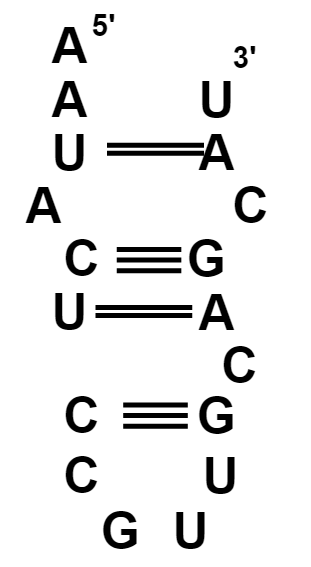

The diagram above was exported from draw.io. Its source (the exported page's mxGraphModel, read from the mxfile embedded in the PNG):
<mxGraphModel dx="1112" dy="1036" grid="1" gridSize="10" guides="1" tooltips="1" connect="1" arrows="1" fold="1" page="1" pageScale="1" pageWidth="827" pageHeight="1169" math="0" shadow="0">
  <root>
    <mxCell id="0" />
    <mxCell id="1" parent="0" />
    <mxCell id="oNPHJeb7Z-uN8KnF287k-26" value="" style="group;rotation=0;" parent="1" vertex="1" connectable="0">
      <mxGeometry x="270" y="75" width="310" height="510.00084745762706" as="geometry" />
    </mxCell>
    <mxCell id="oNPHJeb7Z-uN8KnF287k-1" value="&lt;b&gt;&lt;font style=&quot;font-size: 50px;&quot;&gt;A&lt;/font&gt;&lt;/b&gt;" style="text;html=1;align=center;verticalAlign=middle;resizable=0;points=[];autosize=1;strokeColor=none;fillColor=none;rotation=0;" parent="oNPHJeb7Z-uN8KnF287k-26" vertex="1">
      <mxGeometry x="38.75" y="10.372881355932202" width="60" height="70" as="geometry" />
    </mxCell>
    <mxCell id="oNPHJeb7Z-uN8KnF287k-2" value="&lt;b&gt;&lt;font style=&quot;font-size: 50px;&quot;&gt;A&lt;/font&gt;&lt;/b&gt;" style="text;html=1;align=center;verticalAlign=middle;resizable=0;points=[];autosize=1;strokeColor=none;fillColor=none;rotation=0;" parent="oNPHJeb7Z-uN8KnF287k-26" vertex="1">
      <mxGeometry x="38.75" y="63.96610169491525" width="60" height="70" as="geometry" />
    </mxCell>
    <mxCell id="oNPHJeb7Z-uN8KnF287k-3" value="&lt;b&gt;&lt;font style=&quot;font-size: 50px;&quot;&gt;U&lt;/font&gt;&lt;/b&gt;" style="text;html=1;align=center;verticalAlign=middle;resizable=0;points=[];autosize=1;strokeColor=none;fillColor=none;rotation=0;" parent="oNPHJeb7Z-uN8KnF287k-26" vertex="1">
      <mxGeometry x="186" y="63.96610169491525" width="60" height="70" as="geometry" />
    </mxCell>
    <mxCell id="oNPHJeb7Z-uN8KnF287k-24" value="&lt;b&gt;&lt;font style=&quot;font-size: 30px;&quot;&gt;5'&lt;/font&gt;&lt;/b&gt;" style="text;html=1;align=center;verticalAlign=middle;resizable=0;points=[];autosize=1;strokeColor=none;fillColor=none;rotation=0;" parent="oNPHJeb7Z-uN8KnF287k-26" vertex="1">
      <mxGeometry x="77.5" width="50" height="50" as="geometry" />
    </mxCell>
    <mxCell id="oNPHJeb7Z-uN8KnF287k-25" value="&lt;b&gt;&lt;font style=&quot;font-size: 30px;&quot;&gt;3'&lt;/font&gt;&lt;/b&gt;" style="text;html=1;align=center;verticalAlign=middle;resizable=0;points=[];autosize=1;strokeColor=none;fillColor=none;rotation=0;" parent="oNPHJeb7Z-uN8KnF287k-26" vertex="1">
      <mxGeometry x="218.9375" y="31.983050847457626" width="50" height="50" as="geometry" />
    </mxCell>
    <mxCell id="vf5-0BFLMe5LCQVjUVg0-2" value="" style="group" vertex="1" connectable="0" parent="oNPHJeb7Z-uN8KnF287k-26">
      <mxGeometry x="12.59375" y="101.13559322033898" width="267.3125" height="408.86525423728807" as="geometry" />
    </mxCell>
    <mxCell id="oNPHJeb7Z-uN8KnF287k-4" value="&lt;b&gt;&lt;font style=&quot;font-size: 50px;&quot;&gt;A&lt;/font&gt;&lt;/b&gt;" style="text;html=1;align=center;verticalAlign=middle;resizable=0;points=[];autosize=1;strokeColor=none;fillColor=none;rotation=0;" parent="vf5-0BFLMe5LCQVjUVg0-2" vertex="1">
      <mxGeometry x="173.40625" y="15.559322033898297" width="60" height="70" as="geometry" />
    </mxCell>
    <mxCell id="oNPHJeb7Z-uN8KnF287k-5" value="&lt;b&gt;&lt;font style=&quot;font-size: 50px;&quot;&gt;U&lt;/font&gt;&lt;/b&gt;" style="text;html=1;align=center;verticalAlign=middle;resizable=0;points=[];autosize=1;strokeColor=none;fillColor=none;rotation=0;" parent="vf5-0BFLMe5LCQVjUVg0-2" vertex="1">
      <mxGeometry x="26.15625" y="15.559322033898297" width="60" height="70" as="geometry" />
    </mxCell>
    <mxCell id="oNPHJeb7Z-uN8KnF287k-6" value="&lt;b&gt;&lt;font style=&quot;font-size: 50px;&quot;&gt;A&lt;/font&gt;&lt;/b&gt;" style="text;html=1;align=center;verticalAlign=middle;resizable=0;points=[];autosize=1;strokeColor=none;fillColor=none;rotation=0;" parent="vf5-0BFLMe5LCQVjUVg0-2" vertex="1">
      <mxGeometry y="69.15254237288134" width="60" height="70" as="geometry" />
    </mxCell>
    <mxCell id="oNPHJeb7Z-uN8KnF287k-7" value="&lt;b&gt;&lt;font style=&quot;font-size: 50px;&quot;&gt;C&lt;/font&gt;&lt;/b&gt;" style="text;html=1;align=center;verticalAlign=middle;resizable=0;points=[];autosize=1;strokeColor=none;fillColor=none;rotation=0;" parent="vf5-0BFLMe5LCQVjUVg0-2" vertex="1">
      <mxGeometry x="207.3125" y="69.15254237288134" width="60" height="70" as="geometry" />
    </mxCell>
    <mxCell id="oNPHJeb7Z-uN8KnF287k-8" value="&lt;span style=&quot;font-size: 50px;&quot;&gt;&lt;b&gt;C&lt;/b&gt;&lt;/span&gt;" style="text;html=1;align=center;verticalAlign=middle;resizable=0;points=[];autosize=1;strokeColor=none;fillColor=none;rotation=0;" parent="vf5-0BFLMe5LCQVjUVg0-2" vertex="1">
      <mxGeometry x="38.75" y="121.88135593220339" width="60" height="70" as="geometry" />
    </mxCell>
    <mxCell id="oNPHJeb7Z-uN8KnF287k-9" value="&lt;span style=&quot;font-size: 50px;&quot;&gt;&lt;b&gt;G&lt;/b&gt;&lt;/span&gt;" style="text;html=1;align=center;verticalAlign=middle;resizable=0;points=[];autosize=1;strokeColor=none;fillColor=none;rotation=0;" parent="vf5-0BFLMe5LCQVjUVg0-2" vertex="1">
      <mxGeometry x="163.66" y="121.88135593220339" width="60" height="70" as="geometry" />
    </mxCell>
    <mxCell id="oNPHJeb7Z-uN8KnF287k-10" value="&lt;span style=&quot;font-size: 50px;&quot;&gt;&lt;b&gt;U&lt;/b&gt;&lt;/span&gt;" style="text;html=1;align=center;verticalAlign=middle;resizable=0;points=[];autosize=1;strokeColor=none;fillColor=none;rotation=0;" parent="vf5-0BFLMe5LCQVjUVg0-2" vertex="1">
      <mxGeometry x="26.15625" y="174.61016949152537" width="60" height="70" as="geometry" />
    </mxCell>
    <mxCell id="oNPHJeb7Z-uN8KnF287k-11" value="&lt;span style=&quot;font-size: 50px;&quot;&gt;&lt;b&gt;A&lt;/b&gt;&lt;/span&gt;" style="text;html=1;align=center;verticalAlign=middle;resizable=0;points=[];autosize=1;strokeColor=none;fillColor=none;rotation=0;" parent="vf5-0BFLMe5LCQVjUVg0-2" vertex="1">
      <mxGeometry x="173.40625" y="175.47457627118644" width="60" height="70" as="geometry" />
    </mxCell>
    <mxCell id="oNPHJeb7Z-uN8KnF287k-13" value="&lt;span style=&quot;font-size: 50px;&quot;&gt;&lt;b&gt;C&lt;/b&gt;&lt;/span&gt;" style="text;html=1;align=center;verticalAlign=middle;resizable=0;points=[];autosize=1;strokeColor=none;fillColor=none;rotation=0;" parent="vf5-0BFLMe5LCQVjUVg0-2" vertex="1">
      <mxGeometry x="196.3425" y="228.86338983050842" width="60" height="70" as="geometry" />
    </mxCell>
    <mxCell id="oNPHJeb7Z-uN8KnF287k-15" value="&lt;span style=&quot;font-size: 50px;&quot;&gt;&lt;b&gt;G&lt;/b&gt;&lt;/span&gt;" style="text;html=1;align=center;verticalAlign=middle;resizable=0;points=[];autosize=1;strokeColor=none;fillColor=none;rotation=0;" parent="vf5-0BFLMe5LCQVjUVg0-2" vertex="1">
      <mxGeometry x="173.40625" y="278.8693220338982" width="60" height="70" as="geometry" />
    </mxCell>
    <mxCell id="oNPHJeb7Z-uN8KnF287k-16" value="&lt;b&gt;&lt;font style=&quot;font-size: 50px;&quot;&gt;U&lt;/font&gt;&lt;/b&gt;" style="text;html=1;align=center;verticalAlign=middle;resizable=0;points=[];autosize=1;strokeColor=none;fillColor=none;rotation=0;" parent="vf5-0BFLMe5LCQVjUVg0-2" vertex="1">
      <mxGeometry x="177.40625" y="338.86525423728807" width="60" height="70" as="geometry" />
    </mxCell>
    <mxCell id="oNPHJeb7Z-uN8KnF287k-19" value="" style="shape=link;html=1;rounded=0;strokeWidth=5;" parent="vf5-0BFLMe5LCQVjUVg0-2" edge="1">
      <mxGeometry width="100" relative="1" as="geometry">
        <mxPoint x="82.4025" y="209.97" as="sourcePoint" />
        <mxPoint x="179.2775" y="209.97" as="targetPoint" />
      </mxGeometry>
    </mxCell>
    <mxCell id="oNPHJeb7Z-uN8KnF287k-20" value="" style="shape=link;html=1;rounded=0;strokeWidth=5;" parent="vf5-0BFLMe5LCQVjUVg0-2" edge="1">
      <mxGeometry width="100" relative="1" as="geometry">
        <mxPoint x="93.96875" y="47.542372881355945" as="sourcePoint" />
        <mxPoint x="190.84375" y="47.542372881355945" as="targetPoint" />
      </mxGeometry>
    </mxCell>
    <mxCell id="oNPHJeb7Z-uN8KnF287k-22" value="" style="verticalLabelPosition=bottom;shadow=0;dashed=0;align=center;html=1;verticalAlign=top;shape=mxgraph.electrical.transmission.3_line_bus;strokeWidth=5;rotation=0;" parent="vf5-0BFLMe5LCQVjUVg0-2" vertex="1">
      <mxGeometry x="103.65625" y="147.81355932203388" width="64.58333333333333" height="21.25" as="geometry" />
    </mxCell>
    <mxCell id="vf5-0BFLMe5LCQVjUVg0-1" value="" style="verticalLabelPosition=bottom;shadow=0;dashed=0;align=center;html=1;verticalAlign=top;shape=mxgraph.electrical.transmission.3_line_bus;strokeWidth=5;rotation=0;" vertex="1" parent="vf5-0BFLMe5LCQVjUVg0-2">
      <mxGeometry x="110.11625000000001" y="303.2435593220339" width="64.58333333333333" height="21.25" as="geometry" />
    </mxCell>
    <mxCell id="oNPHJeb7Z-uN8KnF287k-14" value="&lt;span style=&quot;font-size: 50px;&quot;&gt;&lt;b&gt;C&lt;/b&gt;&lt;/span&gt;" style="text;html=1;align=center;verticalAlign=middle;resizable=0;points=[];autosize=1;strokeColor=none;fillColor=none;rotation=0;" parent="vf5-0BFLMe5LCQVjUVg0-2" vertex="1">
      <mxGeometry x="38.40625" y="278.8693220338982" width="60" height="70" as="geometry" />
    </mxCell>
    <mxCell id="oNPHJeb7Z-uN8KnF287k-12" value="&lt;span style=&quot;font-size: 50px;&quot;&gt;&lt;b&gt;C&lt;/b&gt;&lt;/span&gt;" style="text;html=1;align=center;verticalAlign=middle;resizable=0;points=[];autosize=1;strokeColor=none;fillColor=none;rotation=0;" parent="vf5-0BFLMe5LCQVjUVg0-2" vertex="1">
      <mxGeometry x="38.74874999999998" y="338.8633898305084" width="60" height="70" as="geometry" />
    </mxCell>
    <mxCell id="oNPHJeb7Z-uN8KnF287k-17" value="&lt;b&gt;&lt;font style=&quot;font-size: 50px;&quot;&gt;U&lt;/font&gt;&lt;/b&gt;" style="text;html=1;align=center;verticalAlign=middle;resizable=0;points=[];autosize=1;strokeColor=none;fillColor=none;rotation=0;" parent="1" vertex="1">
      <mxGeometry x="430" y="570.0010169491525" width="60" height="70" as="geometry" />
    </mxCell>
    <mxCell id="oNPHJeb7Z-uN8KnF287k-18" value="&lt;span style=&quot;font-size: 50px;&quot;&gt;&lt;b&gt;G&lt;/b&gt;&lt;/span&gt;" style="text;html=1;align=center;verticalAlign=middle;resizable=0;points=[];autosize=1;strokeColor=none;fillColor=none;rotation=0;" parent="1" vertex="1">
      <mxGeometry x="360.0025" y="570.0052542372881" width="60" height="70" as="geometry" />
    </mxCell>
  </root>
</mxGraphModel>